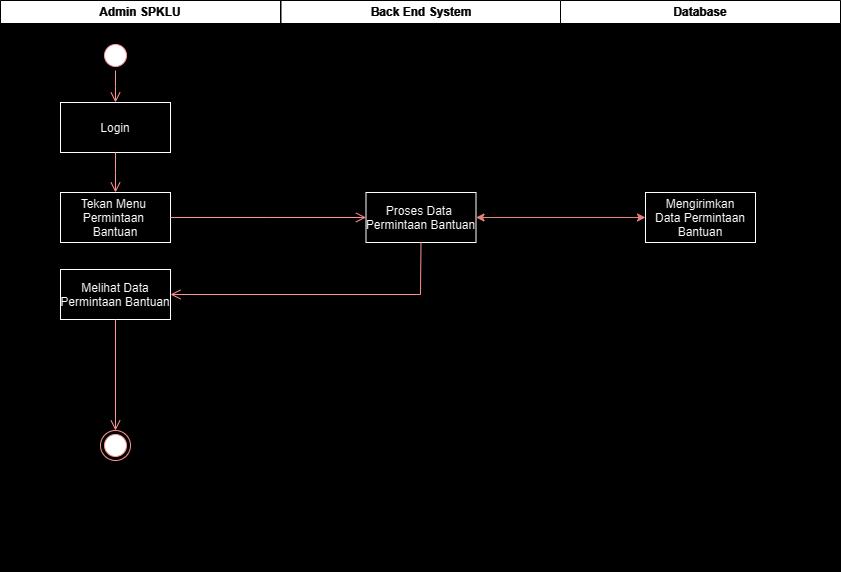

The diagram above was exported from draw.io. Its source (the exported page's mxGraphModel, read from the mxfile embedded in the PNG):
<mxGraphModel dx="1545" dy="875" grid="1" gridSize="10" guides="1" tooltips="1" connect="1" arrows="1" fold="1" page="1" pageScale="1" pageWidth="1169" pageHeight="827" background="#000000" math="0" shadow="0">
  <root>
    <mxCell id="0" />
    <mxCell id="1" parent="0" />
    <mxCell id="0VZuMo_Ld5tCktdTjORP-1" value="Admin SPKLU" style="swimlane;whiteSpace=wrap;gradientColor=#000000;fillColor=#000000;fontColor=#FFFFFF;strokeColor=#FFFFFF;" vertex="1" parent="1">
      <mxGeometry x="30" y="120" width="280" height="570" as="geometry" />
    </mxCell>
    <mxCell id="0VZuMo_Ld5tCktdTjORP-2" value="" style="ellipse;shape=startState;fillColor=#000000;strokeColor=#ff0000;" vertex="1" parent="0VZuMo_Ld5tCktdTjORP-1">
      <mxGeometry x="100" y="40" width="30" height="30" as="geometry" />
    </mxCell>
    <mxCell id="0VZuMo_Ld5tCktdTjORP-3" value="Tekan Menu &#10;Permintaan &#10;Bantuan" style="fontColor=#000000;fillColor=#FFFFFF;strokeColor=#000000;" vertex="1" parent="0VZuMo_Ld5tCktdTjORP-1">
      <mxGeometry x="60" y="192" width="110" height="50" as="geometry" />
    </mxCell>
    <mxCell id="0VZuMo_Ld5tCktdTjORP-4" value="Login" style="fontColor=#000000;fillColor=#FFFFFF;strokeColor=#000000;" vertex="1" parent="0VZuMo_Ld5tCktdTjORP-1">
      <mxGeometry x="60" y="102" width="110" height="50" as="geometry" />
    </mxCell>
    <mxCell id="0VZuMo_Ld5tCktdTjORP-5" value="" style="edgeStyle=elbowEdgeStyle;elbow=horizontal;verticalAlign=bottom;endArrow=open;endSize=8;strokeColor=#FF0000;endFill=1;rounded=0;exitX=0.5;exitY=1;exitDx=0;exitDy=0;entryX=0.5;entryY=0;entryDx=0;entryDy=0;" edge="1" parent="0VZuMo_Ld5tCktdTjORP-1" source="0VZuMo_Ld5tCktdTjORP-2" target="0VZuMo_Ld5tCktdTjORP-4">
      <mxGeometry x="-354.5" y="-116" as="geometry">
        <mxPoint x="185.5" y="152" as="targetPoint" />
        <mxPoint x="185.5" y="62" as="sourcePoint" />
      </mxGeometry>
    </mxCell>
    <mxCell id="0VZuMo_Ld5tCktdTjORP-6" value="" style="edgeStyle=elbowEdgeStyle;elbow=horizontal;verticalAlign=bottom;endArrow=open;endSize=8;strokeColor=#FF0000;endFill=1;rounded=0;exitX=0.5;exitY=1;exitDx=0;exitDy=0;entryX=0.5;entryY=0;entryDx=0;entryDy=0;" edge="1" parent="0VZuMo_Ld5tCktdTjORP-1" source="0VZuMo_Ld5tCktdTjORP-4" target="0VZuMo_Ld5tCktdTjORP-3">
      <mxGeometry x="-509" y="-234" as="geometry">
        <mxPoint x="125" y="112" as="targetPoint" />
        <mxPoint x="125" y="80" as="sourcePoint" />
        <Array as="points" />
      </mxGeometry>
    </mxCell>
    <mxCell id="0VZuMo_Ld5tCktdTjORP-7" value="" style="ellipse;shape=endState;fillColor=#000000;strokeColor=#ff0000" vertex="1" parent="0VZuMo_Ld5tCktdTjORP-1">
      <mxGeometry x="100" y="430" width="30" height="30" as="geometry" />
    </mxCell>
    <mxCell id="0VZuMo_Ld5tCktdTjORP-8" value="Melihat Data&#10;Permintaan Bantuan" style="strokeColor=#000000;fillColor=#FFFFFF;fontColor=#000000;" vertex="1" parent="0VZuMo_Ld5tCktdTjORP-1">
      <mxGeometry x="60" y="269" width="110" height="50" as="geometry" />
    </mxCell>
    <mxCell id="Dqjh3fWnHYXycKrrtr27-6" value="" style="edgeStyle=elbowEdgeStyle;elbow=horizontal;verticalAlign=bottom;endArrow=open;endSize=8;strokeColor=#FF0000;endFill=1;rounded=0;exitX=0.5;exitY=1;exitDx=0;exitDy=0;entryX=0.5;entryY=0;entryDx=0;entryDy=0;" edge="1" parent="0VZuMo_Ld5tCktdTjORP-1" source="0VZuMo_Ld5tCktdTjORP-8" target="0VZuMo_Ld5tCktdTjORP-7">
      <mxGeometry x="-539" y="-354" as="geometry">
        <mxPoint x="155" y="232" as="targetPoint" />
        <mxPoint x="155" y="192" as="sourcePoint" />
        <Array as="points" />
      </mxGeometry>
    </mxCell>
    <mxCell id="0VZuMo_Ld5tCktdTjORP-12" value="Back End System" style="swimlane;whiteSpace=wrap;startSize=23;fillColor=#000000;fontColor=#FFFFFF;strokeColor=#FFFFFF;" vertex="1" parent="1">
      <mxGeometry x="310.5" y="120" width="280" height="570" as="geometry" />
    </mxCell>
    <mxCell id="0VZuMo_Ld5tCktdTjORP-13" value="Proses Data &#10;Permintaan Bantuan" style="strokeColor=#000000;fillColor=#FFFFFF;fontColor=#000000;" vertex="1" parent="0VZuMo_Ld5tCktdTjORP-12">
      <mxGeometry x="85" y="192" width="110" height="50" as="geometry" />
    </mxCell>
    <mxCell id="0VZuMo_Ld5tCktdTjORP-14" value="Database" style="swimlane;whiteSpace=wrap;fontColor=#FFFFFF;fillColor=#000000;strokeColor=#FFFFFF;" vertex="1" parent="1">
      <mxGeometry x="590" y="120" width="280" height="570" as="geometry" />
    </mxCell>
    <mxCell id="Dqjh3fWnHYXycKrrtr27-1" value="Mengirimkan&#10;Data Permintaan&#10;Bantuan" style="fillColor=#FFFFFF;strokeColor=#000000;fontColor=#000000;" vertex="1" parent="0VZuMo_Ld5tCktdTjORP-14">
      <mxGeometry x="85" y="192" width="110" height="50" as="geometry" />
    </mxCell>
    <mxCell id="Dqjh3fWnHYXycKrrtr27-3" value="" style="edgeStyle=elbowEdgeStyle;elbow=horizontal;verticalAlign=bottom;endArrow=open;endSize=8;strokeColor=#FF0000;endFill=1;rounded=0;exitX=1;exitY=0.5;exitDx=0;exitDy=0;entryX=0;entryY=0.5;entryDx=0;entryDy=0;" edge="1" parent="1" source="0VZuMo_Ld5tCktdTjORP-3" target="0VZuMo_Ld5tCktdTjORP-13">
      <mxGeometry x="-509" y="-234" as="geometry">
        <mxPoint x="155" y="322" as="targetPoint" />
        <mxPoint x="155" y="282" as="sourcePoint" />
        <Array as="points" />
      </mxGeometry>
    </mxCell>
    <mxCell id="Dqjh3fWnHYXycKrrtr27-5" value="" style="edgeStyle=elbowEdgeStyle;elbow=horizontal;verticalAlign=bottom;endArrow=open;endSize=8;strokeColor=#FF0000;endFill=1;rounded=0;exitX=0.5;exitY=1;exitDx=0;exitDy=0;entryX=1;entryY=0.5;entryDx=0;entryDy=0;" edge="1" parent="1" source="0VZuMo_Ld5tCktdTjORP-13" target="0VZuMo_Ld5tCktdTjORP-8">
      <mxGeometry x="-509" y="-234" as="geometry">
        <mxPoint x="175" y="342" as="targetPoint" />
        <mxPoint x="175" y="302" as="sourcePoint" />
        <Array as="points">
          <mxPoint x="450" y="390" />
        </Array>
      </mxGeometry>
    </mxCell>
    <mxCell id="Dqjh3fWnHYXycKrrtr27-7" value="" style="endArrow=classic;startArrow=classic;html=1;rounded=0;exitX=1;exitY=0.5;exitDx=0;exitDy=0;entryX=0;entryY=0.5;entryDx=0;entryDy=0;fillColor=#f8cecc;strokeColor=#b85450;" edge="1" parent="1" source="0VZuMo_Ld5tCktdTjORP-13" target="Dqjh3fWnHYXycKrrtr27-1">
      <mxGeometry width="50" height="50" relative="1" as="geometry">
        <mxPoint x="440" y="340" as="sourcePoint" />
        <mxPoint x="490" y="290" as="targetPoint" />
      </mxGeometry>
    </mxCell>
  </root>
</mxGraphModel>